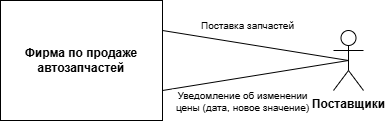

The diagram above was exported from draw.io. Its source (the exported page's mxGraphModel, read from the mxfile embedded in the PNG):
<mxGraphModel dx="423" dy="809" grid="0" gridSize="10" guides="1" tooltips="1" connect="1" arrows="1" fold="1" page="0" pageScale="1" pageWidth="827" pageHeight="1169" math="0" shadow="0">
  <root>
    <mxCell id="0" />
    <mxCell id="1" parent="0" />
    <mxCell id="JNOBb78ssAc5mWWzBteR-1" parent="1" style="rounded=0;whiteSpace=wrap;html=1;fontStyle=1" value="Фирма по продаже автозапчастей" vertex="1">
      <mxGeometry height="120" width="162" x="1" y="2" as="geometry" />
    </mxCell>
    <mxCell id="JNOBb78ssAc5mWWzBteR-4" edge="1" parent="1" source="JNOBb78ssAc5mWWzBteR-2" style="edgeStyle=none;curved=1;rounded=0;curveGeometry=1;orthogonalLoop=1;jettySize=auto;html=1;exitX=0.5;exitY=0.5;exitDx=0;exitDy=0;exitPerimeter=0;entryX=1;entryY=0.25;entryDx=0;entryDy=0;fontSize=12;defaultLabelBackgroundColor=page;labelPadding=0 4;startSize=8;endSize=8;endArrow=none;endFill=0;" target="JNOBb78ssAc5mWWzBteR-1">
      <mxGeometry relative="1" as="geometry" />
    </mxCell>
    <mxCell id="JNOBb78ssAc5mWWzBteR-6" connectable="0" parent="JNOBb78ssAc5mWWzBteR-4" style="edgeLabel;html=1;align=center;verticalAlign=middle;resizable=0;points=[];inheritText=fontFamily,fontColor,fontStyle,textOpacity,labelBorderColor,labelBorderWidth,labelBackgroundColor,defaultLabelBackgroundColor,labelPadding;fontSize=10;defaultLabelBackgroundColor=page;labelPadding=0 4;" value="Поставка запчастей" vertex="1">
      <mxGeometry relative="1" x="-0.082" y="2" as="geometry">
        <mxPoint x="-16" y="-24" as="offset" />
      </mxGeometry>
    </mxCell>
    <mxCell id="JNOBb78ssAc5mWWzBteR-5" edge="1" parent="1" source="JNOBb78ssAc5mWWzBteR-2" style="edgeStyle=none;curved=1;rounded=0;curveGeometry=1;orthogonalLoop=1;jettySize=auto;html=1;exitX=0.5;exitY=0.5;exitDx=0;exitDy=0;exitPerimeter=0;entryX=1;entryY=0.75;entryDx=0;entryDy=0;fontSize=12;defaultLabelBackgroundColor=page;labelPadding=0 4;startSize=8;endSize=8;endArrow=none;endFill=0;" target="JNOBb78ssAc5mWWzBteR-1">
      <mxGeometry relative="1" as="geometry" />
    </mxCell>
    <mxCell id="JNOBb78ssAc5mWWzBteR-7" connectable="0" parent="JNOBb78ssAc5mWWzBteR-5" style="edgeLabel;html=1;align=center;verticalAlign=middle;resizable=0;points=[];inheritText=fontFamily,fontColor,fontStyle,textOpacity,labelBorderColor,labelBorderWidth,labelBackgroundColor,defaultLabelBackgroundColor,labelPadding;fontSize=10;defaultLabelBackgroundColor=page;labelPadding=0 4;" value="Уведомление об изменении&lt;div&gt;цены (дата, новое значение)&lt;/div&gt;" vertex="1">
      <mxGeometry relative="1" x="0.3234" y="-2" as="geometry">
        <mxPoint x="17" y="23" as="offset" />
      </mxGeometry>
    </mxCell>
    <mxCell id="JNOBb78ssAc5mWWzBteR-2" parent="1" style="shape=umlActor;verticalLabelPosition=bottom;verticalAlign=top;html=1;outlineConnect=0;labelPerimeter=1;" value="&lt;b&gt;Поставщики&lt;/b&gt;" vertex="1">
      <mxGeometry height="60" width="30" x="334" y="32" as="geometry" />
    </mxCell>
  </root>
</mxGraphModel>